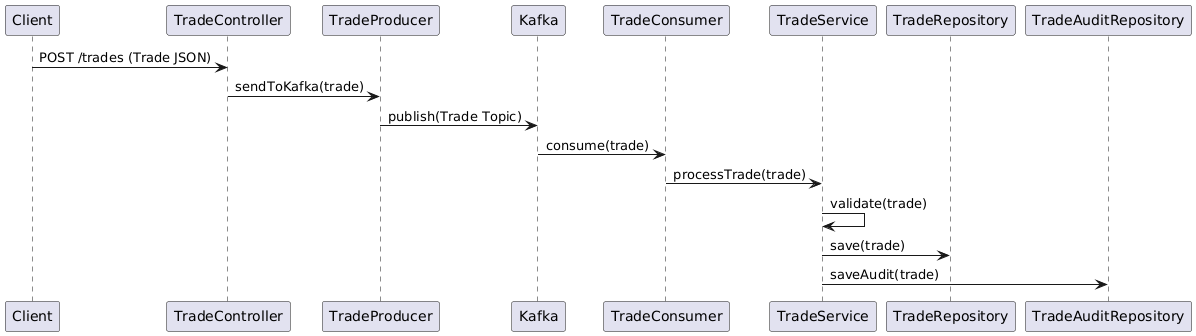

The diagram above was rendered by PlantUML. Its source (embedded in the PNG):
@startuml
Client -> TradeController : POST /trades (Trade JSON)
TradeController -> TradeProducer : sendToKafka(trade)
TradeProducer -> Kafka : publish(Trade Topic)
Kafka -> TradeConsumer : consume(trade)
TradeConsumer -> TradeService : processTrade(trade)
TradeService -> TradeService : validate(trade)
TradeService -> TradeRepository : save(trade)
TradeService -> TradeAuditRepository : saveAudit(trade)
@enduml